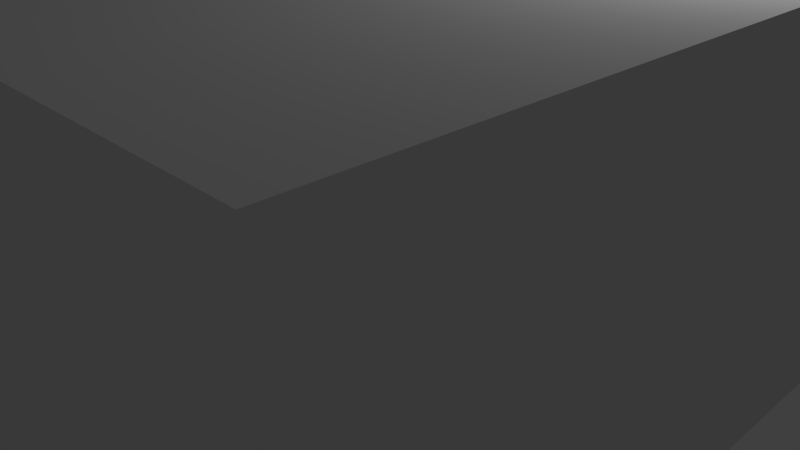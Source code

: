 # Source: GenericBuilding5.blend  (saved by Blender 2.62.0; exported with 4.5.12 LTS)
import bpy
from mathutils import Matrix  # noqa: F401  (used for matrix-valued properties, if any)

bpy.ops.wm.read_factory_settings(use_empty=True)
scene = bpy.context.scene
scene.name = 'Scene'

# ---- collections
col_collection_1 = bpy.data.collections.new('Collection 1'); scene.collection.children.link(col_collection_1)

# ---- materials (node trees are filled in below, after node groups)
mat_material = bpy.data.materials.new('Material')
mat_material.alpha_threshold = 0.0
mat_material.use_transparent_shadow = False
mat_material.roughness = 0.5
mat_material.line_color = (0.0, 0.0, 0.0, 1.0)

# ---- material node trees

# ---- world
world_world = bpy.data.worlds.new('World'); scene.world = world_world
world_world.color = (0.05088, 0.05088, 0.05088)
world_world.use_sun_shadow = False
world_world.sun_shadow_jitter_overblur = 0.0
world_world.cycles.sampling_method = 'MANUAL'
world_world.cycles.sample_map_resolution = 256

# ---- cameras
cam_camera = bpy.data.cameras.new('Camera')
cam_camera.clip_end = 100.0
cam_camera.lens = 35.0
cam_camera.sensor_width = 32.0
cam_camera.sensor_height = 18.0
cam_camera.ortho_scale = 7.314
cam_camera.dof.focus_distance = 0.0
cam_camera.dof.aperture_fstop = 128.0

# ---- lights
light_lamp = bpy.data.lights.new('Lamp', 'POINT')
light_lamp.transmission_factor = 0.0
light_lamp.cutoff_distance = 30.0
light_lamp.energy = 100.0
light_lamp.shadow_buffer_clip_start = 1.001
light_lamp.shadow_soft_size = 1.0
light_lamp.shadow_maximum_resolution = 0.006
light_lamp.use_absolute_resolution = True
light_lamp.cycles.use_multiple_importance_sampling = False

# ---- meshes
me_cube = bpy.data.meshes.new('Cube')
me_cube.from_pydata([(1.0, 1.0, -1.0), (1.0, -1.0, -1.0), (-1.0, -1.0, -1.0), (-1.0, 1.0, -1.0), (1.0, 1.0, -0.6001), (1.0, -1.0, -0.6001), (-1.0, -1.0, -0.6001), (-1.0, 1.0, -0.6001)], [], [(0, 1, 2, 3), (4, 7, 6, 5), (0, 4, 5, 1), (1, 5, 6, 2), (2, 6, 7, 3), (4, 0, 3, 7)])
_uv = me_cube.uv_layers.new(name='UVMap')
_uv.uv.foreach_set('vector', [0.7099, 0.4201, 0.4494, 0.4201, 0.4494, 0.1596, 0.7099, 0.1596, 0.4494, 0.7247, 2.545e-07, 0.7247, 2.678e-08, 0.2753, 0.4494, 0.2753, 0.7099, 0.4201, 0.7099, 0.5797, 0.4494, 0.5797, 0.4494, 0.4201, 0.4494, 0.0, 0.4494, 0.2753, 2.678e-08, 0.2753, 0.0, 2.143e-07, 0.4494, 0.1596, 0.4494, 5.357e-08, 0.7099, 0.0, 0.7099, 0.1596, 0.4494, 0.7247, 0.4494, 1.0, 4.821e-07, 1.0, 2.545e-07, 0.7247])
me_cube.materials.append(mat_material)
me_cube.use_remesh_preserve_volume = False
me_cube.use_remesh_preserve_attributes = False
me_cube.use_mirror_vertex_groups = False
me_cube.update()

# ---- objects
ob_cube = bpy.data.objects.new('Cube', me_cube)
ob_lamp = bpy.data.objects.new('Lamp', light_lamp)
ob_camera = bpy.data.objects.new('Camera', cam_camera)

# ---- transforms, parenting, visibility, modifiers, constraints
ob_cube.location = (0.0, 0.0, 10.0)
ob_cube.scale = (5.0, 5.0, 10.0)
ob_cube.lock_rotations_4d = False
ob_cube.empty_display_type = 'ARROWS'
ob_cube.lineart.crease_threshold = 0.0
ob_lamp.location = (4.076, 1.005, 5.904)
ob_lamp.rotation_euler = (0.6503, 0.05522, 1.866)
ob_lamp.lock_rotations_4d = False
ob_lamp.empty_display_type = 'ARROWS'
ob_lamp.color = (0.0, 0.0, 0.0, 0.0)
ob_lamp.lineart.crease_threshold = 0.0
ob_camera.location = (7.481, -6.508, 5.344)
ob_camera.rotation_euler = (1.109, 0.01082, 0.8149)
ob_camera.lock_rotations_4d = False
ob_camera.empty_display_type = 'ARROWS'
ob_camera.color = (0.0, 0.0, 0.0, 0.0)
ob_camera.display_type = 'WIRE'
ob_camera.lineart.crease_threshold = 0.0

# ---- collection membership
col_collection_1.objects.link(ob_cube)
col_collection_1.objects.link(ob_lamp)
col_collection_1.objects.link(ob_camera)

# ---- scene / render settings (as saved in the file)
scene.camera = ob_camera
scene.frame_start = 1; scene.frame_end = 250; scene.frame_set(1)
scene.render.engine = 'BLENDER_EEVEE_NEXT'
scene.render.image_settings.color_mode = 'RGB'
scene.render.image_settings.compression = 90
scene.render.resolution_percentage = 50
scene.render.dither_intensity = 0.0
scene.render.bake_margin = 2
scene.render.bake_bias = 0.0
scene.cycles.use_denoising = False
scene.cycles.samples = 10
scene.cycles.sampling_pattern = 'TABULATED_SOBOL'
scene.cycles.light_sampling_threshold = 0.0
scene.cycles.use_adaptive_sampling = False
scene.cycles.use_light_tree = False
scene.cycles.blur_glossy = 0.0
scene.cycles.volume_bounces = 1
scene.cycles.pixel_filter_type = 'GAUSSIAN'
scene.cycles.sample_clamp_indirect = 0.0
scene.view_settings.view_transform = 'Standard'
bpy.context.view_layer.update()
